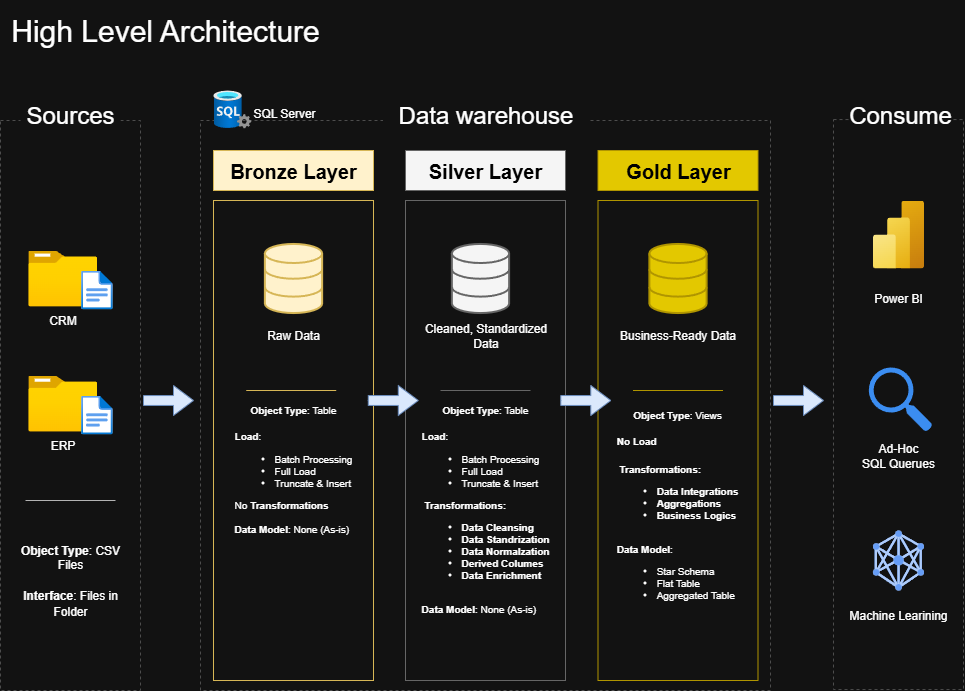

The diagram above was exported from draw.io. Its source (the exported page's mxGraphModel, read from the mxfile embedded in the PNG):
<mxGraphModel dx="3422" dy="2141" grid="1" gridSize="10" guides="1" tooltips="1" connect="1" arrows="1" fold="1" page="1" pageScale="1" pageWidth="850" pageHeight="1100" math="0" shadow="0">
  <root>
    <mxCell id="0" />
    <mxCell id="1" parent="0" />
    <mxCell id="7xgxsQmzn1exeGcwb4o9-1" value="&lt;font style=&quot;font-size: 30px;&quot;&gt;High Level Architecture&lt;/font&gt;" style="text;html=1;align=center;verticalAlign=middle;whiteSpace=wrap;rounded=0;" vertex="1" parent="1">
      <mxGeometry x="-1443" y="-950" width="330" height="60" as="geometry" />
    </mxCell>
    <mxCell id="gRjfanxGKgktbRo47-63-1" value="" style="rounded=0;whiteSpace=wrap;html=1;fillColor=none;dashed=1;strokeColor=light-dark(#F2F0FF,#4D4D4D);" vertex="1" parent="1">
      <mxGeometry x="-1443" y="-830" width="140" height="570" as="geometry" />
    </mxCell>
    <mxCell id="gRjfanxGKgktbRo47-63-2" value="&lt;font style=&quot;font-size: 24px;&quot;&gt;Sources&lt;/font&gt;" style="rounded=0;whiteSpace=wrap;html=1;strokeColor=none;" vertex="1" parent="1">
      <mxGeometry x="-1423" y="-850" width="100" height="30" as="geometry" />
    </mxCell>
    <mxCell id="gRjfanxGKgktbRo47-63-4" value="" style="rounded=0;whiteSpace=wrap;html=1;fillColor=none;dashed=1;strokeColor=light-dark(#F2F0FF,#4D4D4D);" vertex="1" parent="1">
      <mxGeometry x="-1243" y="-830" width="570" height="570" as="geometry" />
    </mxCell>
    <mxCell id="gRjfanxGKgktbRo47-63-7" value="&lt;span style=&quot;font-size: 24px;&quot;&gt;Data warehouse&lt;/span&gt;" style="rounded=0;whiteSpace=wrap;html=1;strokeColor=none;" vertex="1" parent="1">
      <mxGeometry x="-1060.5" y="-850" width="205" height="30" as="geometry" />
    </mxCell>
    <mxCell id="gRjfanxGKgktbRo47-63-8" value="" style="rounded=0;whiteSpace=wrap;html=1;fillColor=none;dashed=1;strokeColor=light-dark(#F2F0FF,#4D4D4D);" vertex="1" parent="1">
      <mxGeometry x="-610" y="-830.95" width="130" height="570" as="geometry" />
    </mxCell>
    <mxCell id="gRjfanxGKgktbRo47-63-9" value="&lt;font style=&quot;font-size: 24px;&quot;&gt;Consume&lt;/font&gt;" style="rounded=0;whiteSpace=wrap;html=1;strokeColor=none;" vertex="1" parent="1">
      <mxGeometry x="-593" y="-850" width="100" height="30" as="geometry" />
    </mxCell>
    <mxCell id="gRjfanxGKgktbRo47-63-10" value="&lt;font style=&quot;color: rgb(0, 0, 0);&quot;&gt;Bronze Layer&lt;/font&gt;" style="rounded=0;whiteSpace=wrap;html=1;fillColor=#fff2cc;strokeColor=#d6b656;fontSize=20;fontStyle=1" vertex="1" parent="1">
      <mxGeometry x="-1230" y="-800" width="160" height="40" as="geometry" />
    </mxCell>
    <mxCell id="gRjfanxGKgktbRo47-63-13" value="&lt;font style=&quot;color: rgb(0, 0, 0);&quot;&gt;Silver Layer&lt;/font&gt;" style="rounded=0;whiteSpace=wrap;html=1;fillColor=#f5f5f5;strokeColor=#666666;fontSize=20;fontColor=#333333;fontStyle=1" vertex="1" parent="1">
      <mxGeometry x="-1038" y="-800" width="160" height="40" as="geometry" />
    </mxCell>
    <mxCell id="gRjfanxGKgktbRo47-63-14" value="" style="rounded=0;whiteSpace=wrap;html=1;fillColor=none;strokeColor=#666666;fontSize=20;fontColor=#333333;" vertex="1" parent="1">
      <mxGeometry x="-1038" y="-750" width="160" height="480" as="geometry" />
    </mxCell>
    <mxCell id="gRjfanxGKgktbRo47-63-16" value="&lt;font style=&quot;color: rgb(0, 0, 0);&quot;&gt;Gold Layer&lt;/font&gt;" style="rounded=0;whiteSpace=wrap;html=1;fillColor=#e3c800;strokeColor=#B09500;fontSize=20;fontColor=#000000;fontStyle=1" vertex="1" parent="1">
      <mxGeometry x="-845.5" y="-800" width="160" height="40" as="geometry" />
    </mxCell>
    <mxCell id="gRjfanxGKgktbRo47-63-17" value="" style="rounded=0;whiteSpace=wrap;html=1;fillColor=none;strokeColor=#B09500;fontSize=20;fontColor=#000000;" vertex="1" parent="1">
      <mxGeometry x="-845.5" y="-750" width="160" height="480" as="geometry" />
    </mxCell>
    <mxCell id="gRjfanxGKgktbRo47-63-19" value="CRM" style="image;aspect=fixed;html=1;points=[];align=center;fontSize=12;image=img/lib/azure2/general/Folder_Blank.svg;" vertex="1" parent="1">
      <mxGeometry x="-1415.25" y="-700" width="69" height="56.00000000000001" as="geometry" />
    </mxCell>
    <mxCell id="gRjfanxGKgktbRo47-63-20" value="" style="image;aspect=fixed;html=1;points=[];align=center;fontSize=12;image=img/lib/azure2/general/File.svg;" vertex="1" parent="1">
      <mxGeometry x="-1362.3999999999999" y="-680" width="31.65" height="39" as="geometry" />
    </mxCell>
    <mxCell id="gRjfanxGKgktbRo47-63-24" value="ERP" style="image;aspect=fixed;html=1;points=[];align=center;fontSize=12;image=img/lib/azure2/general/Folder_Blank.svg;" vertex="1" parent="1">
      <mxGeometry x="-1415.25" y="-574.95" width="69" height="56.00000000000001" as="geometry" />
    </mxCell>
    <mxCell id="gRjfanxGKgktbRo47-63-25" value="" style="image;aspect=fixed;html=1;points=[];align=center;fontSize=12;image=img/lib/azure2/general/File.svg;" vertex="1" parent="1">
      <mxGeometry x="-1362.3999999999999" y="-554.95" width="31.65" height="39" as="geometry" />
    </mxCell>
    <mxCell id="gRjfanxGKgktbRo47-63-28" value="" style="endArrow=none;html=1;rounded=0;fillColor=#647687;strokeColor=#B3B3B3;" edge="1" parent="1">
      <mxGeometry width="50" height="50" relative="1" as="geometry">
        <mxPoint x="-1418" y="-450" as="sourcePoint" />
        <mxPoint x="-1328" y="-450" as="targetPoint" />
      </mxGeometry>
    </mxCell>
    <mxCell id="gRjfanxGKgktbRo47-63-29" value="&lt;font style=&quot;font-size: 12px;&quot;&gt;&lt;b style=&quot;&quot;&gt;Object Type&lt;/b&gt;: CSV Files&lt;/font&gt;&lt;div&gt;&lt;font style=&quot;font-size: 12px;&quot;&gt;&lt;br&gt;&lt;/font&gt;&lt;div&gt;&lt;font style=&quot;font-size: 12px;&quot;&gt;&lt;b style=&quot;line-height: 150%;&quot;&gt;Interface&lt;/b&gt;: Files in Folder&lt;/font&gt;&lt;/div&gt;&lt;/div&gt;" style="text;html=1;align=center;verticalAlign=middle;whiteSpace=wrap;rounded=0;fontSize=10;" vertex="1" parent="1">
      <mxGeometry x="-1429.94" y="-410" width="113.88" height="80" as="geometry" />
    </mxCell>
    <mxCell id="gRjfanxGKgktbRo47-63-30" value="" style="html=1;verticalLabelPosition=bottom;align=center;labelBackgroundColor=#ffffff;verticalAlign=top;strokeWidth=2;strokeColor=#d6b656;shadow=0;dashed=0;shape=mxgraph.ios7.icons.data;fillColor=#fff2cc;" vertex="1" parent="1">
      <mxGeometry x="-1178.62" y="-706.55" width="57.25" height="69.1" as="geometry" />
    </mxCell>
    <mxCell id="gRjfanxGKgktbRo47-63-39" value="Raw Data" style="text;html=1;align=center;verticalAlign=middle;whiteSpace=wrap;rounded=0;" vertex="1" parent="1">
      <mxGeometry x="-1179.9899999999998" y="-630" width="60" height="30" as="geometry" />
    </mxCell>
    <mxCell id="gRjfanxGKgktbRo47-63-40" value="Cleaned, Standardized Data" style="text;html=1;align=center;verticalAlign=middle;whiteSpace=wrap;rounded=0;" vertex="1" parent="1">
      <mxGeometry x="-1020.5" y="-630" width="125" height="30" as="geometry" />
    </mxCell>
    <mxCell id="gRjfanxGKgktbRo47-63-41" value="Business-Ready Data" style="text;html=1;align=center;verticalAlign=middle;whiteSpace=wrap;rounded=0;" vertex="1" parent="1">
      <mxGeometry x="-831.76" y="-630" width="132.5" height="30" as="geometry" />
    </mxCell>
    <mxCell id="gRjfanxGKgktbRo47-63-42" value="" style="endArrow=none;html=1;rounded=0;fillColor=#fff2cc;strokeColor=#d6b656;" edge="1" parent="1">
      <mxGeometry width="50" height="50" relative="1" as="geometry">
        <mxPoint x="-1197.27" y="-560" as="sourcePoint" />
        <mxPoint x="-1107.27" y="-560" as="targetPoint" />
      </mxGeometry>
    </mxCell>
    <mxCell id="gRjfanxGKgktbRo47-63-43" value="" style="endArrow=none;html=1;rounded=0;fillColor=#f5f5f5;strokeColor=#666666;" edge="1" parent="1">
      <mxGeometry width="50" height="50" relative="1" as="geometry">
        <mxPoint x="-1003" y="-560" as="sourcePoint" />
        <mxPoint x="-913" y="-560" as="targetPoint" />
      </mxGeometry>
    </mxCell>
    <mxCell id="gRjfanxGKgktbRo47-63-47" value="" style="endArrow=none;html=1;rounded=0;fillColor=#e3c800;strokeColor=#B09500;" edge="1" parent="1">
      <mxGeometry width="50" height="50" relative="1" as="geometry">
        <mxPoint x="-810.5" y="-560.0000000000001" as="sourcePoint" />
        <mxPoint x="-720.5" y="-560.0000000000001" as="targetPoint" />
      </mxGeometry>
    </mxCell>
    <mxCell id="gRjfanxGKgktbRo47-63-48" value="&lt;b&gt;Object Type&lt;/b&gt;: Table&lt;div&gt;&lt;div style=&quot;text-align: left;&quot;&gt;&lt;br&gt;&lt;/div&gt;&lt;div style=&quot;text-align: left;&quot;&gt;&lt;b style=&quot;line-height: 150%;&quot;&gt;Load&lt;/b&gt;:&amp;nbsp;&lt;/div&gt;&lt;/div&gt;&lt;div style=&quot;text-align: left;&quot;&gt;&lt;ul&gt;&lt;li&gt;Batch Processing&lt;/li&gt;&lt;li&gt;Full Load&amp;nbsp;&lt;/li&gt;&lt;li&gt;Truncate &amp;amp; Insert&lt;/li&gt;&lt;/ul&gt;&lt;div&gt;No &lt;b&gt;Transformations&lt;/b&gt;&lt;/div&gt;&lt;div&gt;&lt;br&gt;&lt;/div&gt;&lt;div&gt;&lt;b&gt;Data Model&lt;/b&gt;: None (As-is)&lt;/div&gt;&lt;/div&gt;&lt;div&gt;&lt;br&gt;&lt;/div&gt;" style="text;html=1;align=center;verticalAlign=middle;whiteSpace=wrap;rounded=0;fontSize=10;" vertex="1" parent="1">
      <mxGeometry x="-1217.22" y="-550" width="134.44" height="150" as="geometry" />
    </mxCell>
    <mxCell id="gRjfanxGKgktbRo47-63-49" value="" style="html=1;verticalLabelPosition=bottom;align=center;labelBackgroundColor=#ffffff;verticalAlign=top;strokeWidth=2;strokeColor=#666666;shadow=0;dashed=0;shape=mxgraph.ios7.icons.data;fillColor=#f5f5f5;fontColor=#333333;" vertex="1" parent="1">
      <mxGeometry x="-991.63" y="-706.55" width="57.25" height="69.1" as="geometry" />
    </mxCell>
    <mxCell id="gRjfanxGKgktbRo47-63-50" value="" style="html=1;verticalLabelPosition=bottom;align=center;labelBackgroundColor=#ffffff;verticalAlign=top;strokeWidth=2;strokeColor=#B09500;shadow=0;dashed=0;shape=mxgraph.ios7.icons.data;fillColor=#e3c800;fontColor=#000000;" vertex="1" parent="1">
      <mxGeometry x="-794.13" y="-706.55" width="57.25" height="69.1" as="geometry" />
    </mxCell>
    <mxCell id="gRjfanxGKgktbRo47-63-57" value="&lt;b&gt;Object Type&lt;/b&gt;: Table&lt;div&gt;&lt;div style=&quot;text-align: left;&quot;&gt;&lt;br&gt;&lt;/div&gt;&lt;div style=&quot;text-align: left;&quot;&gt;&lt;b style=&quot;line-height: 150%;&quot;&gt;Load&lt;/b&gt;:&amp;nbsp;&lt;/div&gt;&lt;/div&gt;&lt;div style=&quot;text-align: left;&quot;&gt;&lt;ul&gt;&lt;li&gt;Batch Processing&lt;/li&gt;&lt;li&gt;Full Load&amp;nbsp;&lt;/li&gt;&lt;li&gt;Truncate &amp;amp; Insert&lt;/li&gt;&lt;/ul&gt;&lt;div&gt;&amp;nbsp;&lt;b&gt;Transformations:&lt;/b&gt;&lt;/div&gt;&lt;div&gt;&lt;ul&gt;&lt;li&gt;&lt;b&gt;Data Cleansing&lt;/b&gt;&lt;/li&gt;&lt;li&gt;&lt;b&gt;Data Standrization&lt;/b&gt;&lt;/li&gt;&lt;li&gt;&lt;b&gt;Data Normalzation&lt;/b&gt;&lt;/li&gt;&lt;li&gt;&lt;b&gt;Derived Columes&lt;/b&gt;&lt;/li&gt;&lt;li&gt;&lt;b&gt;Data Enrichment&lt;/b&gt;&lt;/li&gt;&lt;/ul&gt;&lt;/div&gt;&lt;div&gt;&lt;br&gt;&lt;/div&gt;&lt;div&gt;&lt;b&gt;Data Model&lt;/b&gt;: None (As-is)&lt;/div&gt;&lt;/div&gt;&lt;div&gt;&lt;br&gt;&lt;/div&gt;" style="text;html=1;align=center;verticalAlign=middle;whiteSpace=wrap;rounded=0;fontSize=10;" vertex="1" parent="1">
      <mxGeometry x="-1025.22" y="-550" width="134.44" height="230" as="geometry" />
    </mxCell>
    <mxCell id="gRjfanxGKgktbRo47-63-58" value="&lt;b&gt;Object Type&lt;/b&gt;: Views&lt;div&gt;&lt;div style=&quot;text-align: left;&quot;&gt;&lt;br&gt;&lt;/div&gt;&lt;div style=&quot;text-align: left;&quot;&gt;&lt;b style=&quot;line-height: 150%;&quot;&gt;No Load&lt;/b&gt;&lt;/div&gt;&lt;/div&gt;&lt;div style=&quot;text-align: left;&quot;&gt;&lt;b style=&quot;line-height: 150%;&quot;&gt;&lt;br&gt;&lt;/b&gt;&lt;/div&gt;&lt;div style=&quot;text-align: left;&quot;&gt;&lt;div&gt;&amp;nbsp;&lt;b&gt;Transformations:&lt;/b&gt;&lt;/div&gt;&lt;div&gt;&lt;ul&gt;&lt;li&gt;&lt;b&gt;Data Integrations&lt;/b&gt;&lt;/li&gt;&lt;li&gt;&lt;b&gt;Aggregations&lt;/b&gt;&lt;/li&gt;&lt;li&gt;&lt;b&gt;Business Logics&lt;/b&gt;&lt;/li&gt;&lt;/ul&gt;&lt;/div&gt;&lt;div&gt;&lt;br&gt;&lt;/div&gt;&lt;div&gt;&lt;b&gt;Data Model&lt;/b&gt;:&lt;/div&gt;&lt;div&gt;&lt;ul&gt;&lt;li&gt;Star Schema&lt;/li&gt;&lt;li&gt;Flat Table&lt;/li&gt;&lt;li&gt;Aggregated Table&lt;/li&gt;&lt;/ul&gt;&lt;/div&gt;&lt;/div&gt;&lt;div&gt;&lt;br&gt;&lt;/div&gt;" style="text;html=1;align=center;verticalAlign=middle;whiteSpace=wrap;rounded=0;fontSize=10;" vertex="1" parent="1">
      <mxGeometry x="-832.72" y="-550" width="134.44" height="230" as="geometry" />
    </mxCell>
    <mxCell id="gRjfanxGKgktbRo47-63-59" value="" style="html=1;shadow=0;dashed=0;align=center;verticalAlign=middle;shape=mxgraph.arrows2.arrow;dy=0.67;dx=20;notch=0;fillColor=#dae8fc;strokeColor=#6c8ebf;" vertex="1" parent="1">
      <mxGeometry x="-1300" y="-565" width="50" height="30" as="geometry" />
    </mxCell>
    <mxCell id="gRjfanxGKgktbRo47-63-61" value="" style="html=1;shadow=0;dashed=0;align=center;verticalAlign=middle;shape=mxgraph.arrows2.arrow;dy=0.67;dx=20;notch=0;fillColor=#dae8fc;strokeColor=#6c8ebf;" vertex="1" parent="1">
      <mxGeometry x="-882.72" y="-565" width="50" height="30" as="geometry" />
    </mxCell>
    <mxCell id="gRjfanxGKgktbRo47-63-62" value="" style="html=1;shadow=0;dashed=0;align=center;verticalAlign=middle;shape=mxgraph.arrows2.arrow;dy=0.67;dx=20;notch=0;fillColor=#dae8fc;strokeColor=#6c8ebf;" vertex="1" parent="1">
      <mxGeometry x="-670" y="-565" width="50" height="30" as="geometry" />
    </mxCell>
    <mxCell id="gRjfanxGKgktbRo47-63-64" value="" style="image;aspect=fixed;html=1;points=[];align=center;fontSize=12;image=img/lib/azure2/analytics/Power_BI_Embedded.svg;" vertex="1" parent="1">
      <mxGeometry x="-570.5" y="-750" width="51" height="68" as="geometry" />
    </mxCell>
    <mxCell id="gRjfanxGKgktbRo47-63-65" value="" style="sketch=0;html=1;aspect=fixed;strokeColor=none;shadow=0;fillColor=#3B8DF1;verticalAlign=top;labelPosition=center;verticalLabelPosition=bottom;shape=mxgraph.gcp2.search" vertex="1" parent="1">
      <mxGeometry x="-574.7" y="-583" width="63.41" height="64.05" as="geometry" />
    </mxCell>
    <mxCell id="gRjfanxGKgktbRo47-63-66" value="" style="editableCssRules=.*;html=1;shape=image;verticalLabelPosition=bottom;labelBackgroundColor=#ffffff;verticalAlign=top;aspect=fixed;imageAspect=0;image=data:image/svg+xml,(base64 omitted: 2764 chars);" vertex="1" parent="1">
      <mxGeometry x="-570.5" y="-420" width="51" height="60" as="geometry" />
    </mxCell>
    <mxCell id="gRjfanxGKgktbRo47-63-67" value="Power BI" style="text;html=1;align=center;verticalAlign=middle;whiteSpace=wrap;rounded=0;" vertex="1" parent="1">
      <mxGeometry x="-574.7" y="-667.45" width="60" height="30" as="geometry" />
    </mxCell>
    <mxCell id="gRjfanxGKgktbRo47-63-68" value="Ad-Hoc&lt;div&gt;SQL Querues&lt;/div&gt;" style="text;html=1;align=center;verticalAlign=middle;whiteSpace=wrap;rounded=0;" vertex="1" parent="1">
      <mxGeometry x="-589.75" y="-510.00000000000006" width="89.5" height="30" as="geometry" />
    </mxCell>
    <mxCell id="gRjfanxGKgktbRo47-63-69" value="Machine Learining" style="text;html=1;align=center;verticalAlign=middle;whiteSpace=wrap;rounded=0;" vertex="1" parent="1">
      <mxGeometry x="-600" y="-350" width="110" height="30" as="geometry" />
    </mxCell>
    <mxCell id="gRjfanxGKgktbRo47-63-70" value="" style="image;aspect=fixed;html=1;points=[];align=center;fontSize=12;image=img/lib/azure2/databases/SQL_Server.svg;" vertex="1" parent="1">
      <mxGeometry x="-1230" y="-860" width="38" height="38" as="geometry" />
    </mxCell>
    <mxCell id="gRjfanxGKgktbRo47-63-71" value="SQL Server" style="text;html=1;align=center;verticalAlign=middle;whiteSpace=wrap;rounded=0;" vertex="1" parent="1">
      <mxGeometry x="-1210" y="-852" width="102" height="30" as="geometry" />
    </mxCell>
    <mxCell id="gRjfanxGKgktbRo47-63-72" value="" style="rounded=0;whiteSpace=wrap;html=1;fillColor=none;strokeColor=#d6b656;fontSize=20;" vertex="1" parent="1">
      <mxGeometry x="-1230" y="-750" width="160" height="480" as="geometry" />
    </mxCell>
    <mxCell id="gRjfanxGKgktbRo47-63-74" value="" style="html=1;shadow=0;dashed=0;align=center;verticalAlign=middle;shape=mxgraph.arrows2.arrow;dy=0.67;dx=20;notch=0;fillColor=#dae8fc;strokeColor=#6c8ebf;" vertex="1" parent="1">
      <mxGeometry x="-1075.22" y="-565" width="50" height="30" as="geometry" />
    </mxCell>
  </root>
</mxGraphModel>